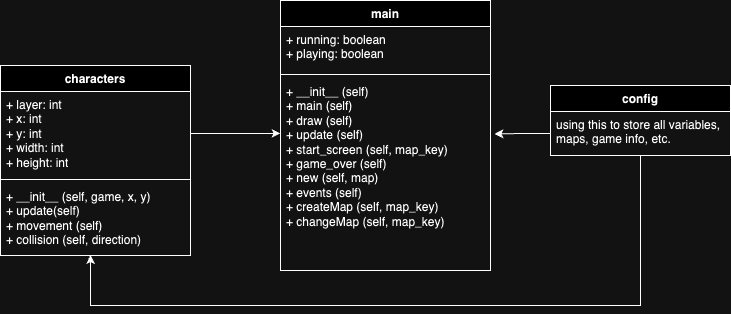

The diagram above was exported from draw.io. Its source (the exported page's mxGraphModel, read from the mxfile embedded in the PNG):
<mxGraphModel dx="967" dy="728" grid="1" gridSize="10" guides="1" tooltips="1" connect="1" arrows="1" fold="1" page="1" pageScale="1" pageWidth="827" pageHeight="1169" math="0" shadow="0">
  <root>
    <mxCell id="0" />
    <mxCell id="1" parent="0" />
    <mxCell id="2" value="main" style="swimlane;fontStyle=1;align=center;verticalAlign=top;childLayout=stackLayout;horizontal=1;startSize=26;horizontalStack=0;resizeParent=1;resizeParentMax=0;resizeLast=0;collapsible=1;marginBottom=0;whiteSpace=wrap;html=1;" vertex="1" parent="1">
      <mxGeometry x="330" y="315" width="210" height="270" as="geometry" />
    </mxCell>
    <mxCell id="3" value="+ running: boolean&lt;div&gt;+ playing: boolean&lt;/div&gt;" style="text;strokeColor=none;fillColor=none;align=left;verticalAlign=top;spacingLeft=4;spacingRight=4;overflow=hidden;rotatable=0;points=[[0,0.5],[1,0.5]];portConstraint=eastwest;whiteSpace=wrap;html=1;" vertex="1" parent="2">
      <mxGeometry y="26" width="210" height="44" as="geometry" />
    </mxCell>
    <mxCell id="4" value="" style="line;strokeWidth=1;fillColor=none;align=left;verticalAlign=middle;spacingTop=-1;spacingLeft=3;spacingRight=3;rotatable=0;labelPosition=right;points=[];portConstraint=eastwest;strokeColor=inherit;" vertex="1" parent="2">
      <mxGeometry y="70" width="210" height="8" as="geometry" />
    </mxCell>
    <mxCell id="5" value="+ __init__ (self)&lt;br&gt;+ main (self)&lt;div&gt;+ draw (self)&lt;/div&gt;&lt;div&gt;+ update (self)&lt;/div&gt;&lt;div&gt;+ start_screen (self, map_key)&lt;/div&gt;&lt;div&gt;+ game_over (self)&lt;/div&gt;&lt;div&gt;+ new (self, map)&lt;/div&gt;&lt;div&gt;+ events (self)&lt;/div&gt;&lt;div&gt;+ createMap (self, map_key)&lt;/div&gt;&lt;div&gt;+ changeMap (self, map_key)&lt;/div&gt;" style="text;strokeColor=none;fillColor=none;align=left;verticalAlign=top;spacingLeft=4;spacingRight=4;overflow=hidden;rotatable=0;points=[[0,0.5],[1,0.5]];portConstraint=eastwest;whiteSpace=wrap;html=1;" vertex="1" parent="2">
      <mxGeometry y="78" width="210" height="192" as="geometry" />
    </mxCell>
    <mxCell id="6" value="characters" style="swimlane;fontStyle=1;align=center;verticalAlign=top;childLayout=stackLayout;horizontal=1;startSize=26;horizontalStack=0;resizeParent=1;resizeParentMax=0;resizeLast=0;collapsible=1;marginBottom=0;whiteSpace=wrap;html=1;" vertex="1" parent="1">
      <mxGeometry x="50" y="380" width="190" height="190" as="geometry" />
    </mxCell>
    <mxCell id="7" value="+ layer: int&lt;div&gt;+ x: int&lt;br&gt;+ y: int&lt;br&gt;+ width: int&lt;br&gt;+ height: int&lt;/div&gt;" style="text;strokeColor=none;fillColor=none;align=left;verticalAlign=top;spacingLeft=4;spacingRight=4;overflow=hidden;rotatable=0;points=[[0,0.5],[1,0.5]];portConstraint=eastwest;whiteSpace=wrap;html=1;" vertex="1" parent="6">
      <mxGeometry y="26" width="190" height="84" as="geometry" />
    </mxCell>
    <mxCell id="8" value="" style="line;strokeWidth=1;fillColor=none;align=left;verticalAlign=middle;spacingTop=-1;spacingLeft=3;spacingRight=3;rotatable=0;labelPosition=right;points=[];portConstraint=eastwest;strokeColor=inherit;" vertex="1" parent="6">
      <mxGeometry y="110" width="190" height="8" as="geometry" />
    </mxCell>
    <mxCell id="9" value="+ __init__ (self, game, x, y)&lt;div&gt;+ update(self)&lt;/div&gt;&lt;div&gt;+ movement (self)&lt;/div&gt;&lt;div&gt;+ collision (self, direction)&lt;/div&gt;" style="text;strokeColor=none;fillColor=none;align=left;verticalAlign=top;spacingLeft=4;spacingRight=4;overflow=hidden;rotatable=0;points=[[0,0.5],[1,0.5]];portConstraint=eastwest;whiteSpace=wrap;html=1;" vertex="1" parent="6">
      <mxGeometry y="118" width="190" height="72" as="geometry" />
    </mxCell>
    <mxCell id="10" value="config" style="swimlane;fontStyle=1;align=center;verticalAlign=top;childLayout=stackLayout;horizontal=1;startSize=26;horizontalStack=0;resizeParent=1;resizeParentMax=0;resizeLast=0;collapsible=1;marginBottom=0;whiteSpace=wrap;html=1;" vertex="1" parent="1">
      <mxGeometry x="600" y="400" width="180" height="70" as="geometry" />
    </mxCell>
    <mxCell id="11" value="using this to store all variables, maps, game info, etc." style="text;strokeColor=none;fillColor=none;align=left;verticalAlign=top;spacingLeft=4;spacingRight=4;overflow=hidden;rotatable=0;points=[[0,0.5],[1,0.5]];portConstraint=eastwest;whiteSpace=wrap;html=1;" vertex="1" parent="10">
      <mxGeometry y="26" width="180" height="44" as="geometry" />
    </mxCell>
    <mxCell id="12" style="edgeStyle=orthogonalEdgeStyle;rounded=0;orthogonalLoop=1;jettySize=auto;html=1;entryX=1.019;entryY=0.289;entryDx=0;entryDy=0;entryPerimeter=0;" edge="1" source="11" target="5" parent="1">
      <mxGeometry relative="1" as="geometry" />
    </mxCell>
    <mxCell id="13" style="edgeStyle=orthogonalEdgeStyle;rounded=0;orthogonalLoop=1;jettySize=auto;html=1;entryX=0;entryY=0.286;entryDx=0;entryDy=0;entryPerimeter=0;" edge="1" source="7" target="5" parent="1">
      <mxGeometry relative="1" as="geometry" />
    </mxCell>
    <mxCell id="14" style="edgeStyle=orthogonalEdgeStyle;rounded=0;orthogonalLoop=1;jettySize=auto;html=1;entryX=0.474;entryY=0.993;entryDx=0;entryDy=0;entryPerimeter=0;" edge="1" source="10" target="9" parent="1">
      <mxGeometry relative="1" as="geometry">
        <Array as="points">
          <mxPoint x="690" y="620" />
          <mxPoint x="140" y="620" />
        </Array>
      </mxGeometry>
    </mxCell>
  </root>
</mxGraphModel>